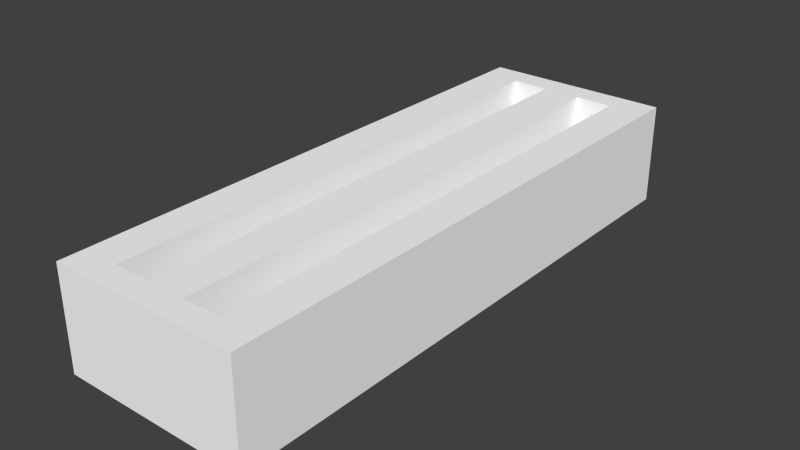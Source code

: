 # Source: plate-saw.blend  (saved by Blender 2.76.0; exported with 4.5.12 LTS)
import bpy
from mathutils import Matrix  # noqa: F401  (used for matrix-valued properties, if any)

bpy.ops.wm.read_factory_settings(use_empty=True)
scene = bpy.context.scene
scene.name = 'Scene'

# ---- collections
col_collection_1 = bpy.data.collections.new('Collection 1'); scene.collection.children.link(col_collection_1)

# ---- materials (node trees are filled in below, after node groups)
mat_material = bpy.data.materials.new('Material')
mat_material.alpha_threshold = 0.0
mat_material.use_transparent_shadow = False
mat_material.diffuse_color = (1.0, 1.0, 1.0, 1.0)
mat_material.roughness = 0.5
mat_material.line_color = (0.0, 0.0, 0.0, 1.0)

# ---- material node trees

# ---- world
world_world = bpy.data.worlds.new('World'); scene.world = world_world
world_world.color = (0.05088, 0.05088, 0.05088)
world_world.use_sun_shadow = False
world_world.sun_shadow_jitter_overblur = 0.0
world_world.cycles.sampling_method = 'MANUAL'
world_world.cycles.sample_map_resolution = 256

# ---- meshes
me_cube = bpy.data.meshes.new('Cube')
me_cube.from_pydata([(0.75, 2.25, -0.4), (0.75, -2.25, -0.4), (-0.75, -2.25, -0.4), (-0.75, 2.25, -0.4), (0.75, 2.25, 0.4), (0.75, -2.25, 0.4), (-0.75, -2.25, 0.4), (-0.75, 2.25, 0.4), (0.45, 2.25, -0.4), (0.15, 2.25, -0.4), (-0.15, 2.25, -0.4), (-0.45, 2.25, -0.4), (0.45, -2.25, -0.4), (0.15, -2.25, -0.4), (-0.15, -2.25, -0.4), (-0.45, -2.25, -0.4), (0.45, 2.25, 0.4), (0.15, 2.25, 0.4), (-0.15, 2.25, 0.4), (-0.45, 2.25, 0.4), (0.45, -2.25, 0.4), (0.15, -2.25, 0.4), (-0.15, -2.25, 0.4), (-0.45, -2.25, 0.4), (-0.45, 2.05, 0.4), (-0.15, 2.05, 0.4), (0.15, 2.05, 0.4), (0.45, 2.05, 0.4), (-0.45, -2.05, 0.4), (-0.15, -2.05, 0.4), (0.15, -2.05, 0.4), (0.45, -2.05, 0.4), (0.45, 2.05, -0.4), (0.15, 2.05, -0.4), (-0.15, 2.05, -0.4), (-0.45, 2.05, -0.4), (0.45, -2.05, -0.4), (0.15, -2.05, -0.4), (-0.15, -2.05, -0.4), (-0.45, -2.05, -0.4)], [], [(6, 7, 3, 2), (4, 5, 1, 0), (28, 24, 19, 7, 6, 23), (39, 35, 24, 28), (35, 39, 15, 2, 3, 11), (28, 29, 38, 39), (33, 37, 38, 34), (38, 29, 25, 34), (36, 31, 27, 32), (26, 33, 32, 27), (37, 33, 26, 30), (30, 31, 36, 37), (0, 1, 12, 36, 32, 8), (8, 32, 33, 9), (9, 33, 34, 10), (10, 34, 35, 11), (24, 35, 34, 25), (25, 29, 30, 26), (4, 16, 27, 31, 20, 5), (16, 17, 26, 27), (17, 18, 25, 26), (18, 19, 24, 25), (8, 9, 10, 11, 3, 7, 19, 18, 17, 16, 4, 0), (20, 21, 22, 23, 6, 2, 15, 14, 13, 12, 1, 5), (31, 30, 21, 20), (30, 29, 22, 21), (29, 28, 23, 22), (36, 12, 13, 37), (37, 13, 14, 38), (38, 14, 15, 39)])
me_cube.materials.append(mat_material)
me_cube.use_remesh_preserve_volume = False
me_cube.use_remesh_preserve_attributes = False
me_cube.use_mirror_vertex_groups = False
me_cube.update()

# ---- objects
ob_cube = bpy.data.objects.new('Cube', me_cube)

# ---- transforms, parenting, visibility, modifiers, constraints
ob_cube.location = (0.0, 0.0, 0.0)
ob_cube.lock_rotations_4d = False
ob_cube.empty_display_type = 'ARROWS'
ob_cube.lineart.crease_threshold = 0.0

# ---- collection membership
col_collection_1.objects.link(ob_cube)

# ---- scene / render settings (as saved in the file)
scene.frame_start = 1; scene.frame_end = 250; scene.frame_set(16)
scene.render.engine = 'BLENDER_EEVEE_NEXT'
scene.render.resolution_percentage = 50
scene.render.dither_intensity = 0.0
scene.cycles.use_denoising = False
scene.cycles.samples = 10
scene.cycles.sampling_pattern = 'TABULATED_SOBOL'
scene.cycles.light_sampling_threshold = 0.0
scene.cycles.use_adaptive_sampling = False
scene.cycles.use_light_tree = False
scene.cycles.blur_glossy = 0.0
scene.cycles.pixel_filter_type = 'GAUSSIAN'
scene.cycles.sample_clamp_indirect = 0.0
scene.view_settings.view_transform = 'Standard'
bpy.context.view_layer.update()

# ---- added for rendering (the .blend has no active camera and no usable light): camera, sun
cam_auto = bpy.data.cameras.new('AutoCamera')
cam_auto.lens = 50.0
cam_auto.sensor_width = 36.0
cam_auto.clip_end = 1000.0
ob_auto_camera = bpy.data.objects.new('AutoCamera', cam_auto)
scene.collection.objects.link(ob_auto_camera)
ob_auto_camera.location = (4.45071, -5.34085, 3.56056)
ob_auto_camera.rotation_euler = (1.09748, -7.21219e-08, 0.694738)
scene.camera = ob_auto_camera
light_auto_sun = bpy.data.lights.new('AutoSun', 'SUN')
light_auto_sun.energy = 3.0
light_auto_sun.angle = 0.0523599
ob_auto_sun = bpy.data.objects.new('AutoSun', light_auto_sun)
scene.collection.objects.link(ob_auto_sun)
ob_auto_sun.rotation_euler = (0.872665, 0.174533, 0.523599)
bpy.context.view_layer.update()
